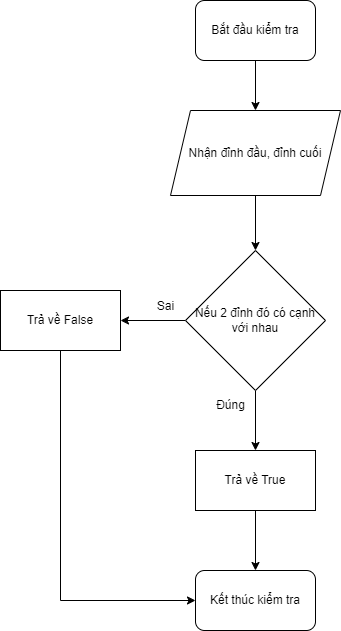

The diagram above was exported from draw.io. Its source (the exported page's mxGraphModel, read from the mxfile embedded in the PNG):
<mxGraphModel dx="1434" dy="844" grid="1" gridSize="10" guides="1" tooltips="1" connect="1" arrows="1" fold="1" page="1" pageScale="1" pageWidth="850" pageHeight="1100" math="0" shadow="0">
  <root>
    <mxCell id="0" />
    <mxCell id="1" parent="0" />
    <mxCell id="p5-h04JHq0oAvp4umUWh-6" style="edgeStyle=orthogonalEdgeStyle;rounded=0;orthogonalLoop=1;jettySize=auto;html=1;exitX=0.5;exitY=1;exitDx=0;exitDy=0;entryX=0.5;entryY=0;entryDx=0;entryDy=0;" edge="1" parent="1" source="p5-h04JHq0oAvp4umUWh-1" target="p5-h04JHq0oAvp4umUWh-3">
      <mxGeometry relative="1" as="geometry" />
    </mxCell>
    <mxCell id="p5-h04JHq0oAvp4umUWh-1" value="Bắt đầu kiểm tra" style="rounded=1;whiteSpace=wrap;html=1;" vertex="1" parent="1">
      <mxGeometry x="365" y="20" width="120" height="60" as="geometry" />
    </mxCell>
    <mxCell id="p5-h04JHq0oAvp4umUWh-8" style="edgeStyle=orthogonalEdgeStyle;rounded=0;orthogonalLoop=1;jettySize=auto;html=1;exitX=0.5;exitY=1;exitDx=0;exitDy=0;entryX=0.5;entryY=0;entryDx=0;entryDy=0;" edge="1" parent="1" source="p5-h04JHq0oAvp4umUWh-2" target="p5-h04JHq0oAvp4umUWh-5">
      <mxGeometry relative="1" as="geometry" />
    </mxCell>
    <mxCell id="p5-h04JHq0oAvp4umUWh-9" style="edgeStyle=orthogonalEdgeStyle;rounded=0;orthogonalLoop=1;jettySize=auto;html=1;exitX=0;exitY=0.5;exitDx=0;exitDy=0;entryX=1;entryY=0.5;entryDx=0;entryDy=0;" edge="1" parent="1" source="p5-h04JHq0oAvp4umUWh-2" target="p5-h04JHq0oAvp4umUWh-4">
      <mxGeometry relative="1" as="geometry" />
    </mxCell>
    <mxCell id="p5-h04JHq0oAvp4umUWh-2" value="Nếu 2 đỉnh đó có cạnh với nhau" style="rhombus;whiteSpace=wrap;html=1;" vertex="1" parent="1">
      <mxGeometry x="355" y="270" width="140" height="140" as="geometry" />
    </mxCell>
    <mxCell id="p5-h04JHq0oAvp4umUWh-7" style="edgeStyle=orthogonalEdgeStyle;rounded=0;orthogonalLoop=1;jettySize=auto;html=1;exitX=0.5;exitY=1;exitDx=0;exitDy=0;entryX=0.5;entryY=0;entryDx=0;entryDy=0;" edge="1" parent="1" source="p5-h04JHq0oAvp4umUWh-3" target="p5-h04JHq0oAvp4umUWh-2">
      <mxGeometry relative="1" as="geometry" />
    </mxCell>
    <mxCell id="p5-h04JHq0oAvp4umUWh-3" value="Nhận đỉnh đầu, đỉnh cuối" style="shape=parallelogram;perimeter=parallelogramPerimeter;whiteSpace=wrap;html=1;fixedSize=1;" vertex="1" parent="1">
      <mxGeometry x="340" y="130" width="170" height="85" as="geometry" />
    </mxCell>
    <mxCell id="p5-h04JHq0oAvp4umUWh-12" style="edgeStyle=orthogonalEdgeStyle;rounded=0;orthogonalLoop=1;jettySize=auto;html=1;exitX=0.5;exitY=1;exitDx=0;exitDy=0;entryX=0;entryY=0.5;entryDx=0;entryDy=0;" edge="1" parent="1" source="p5-h04JHq0oAvp4umUWh-4" target="p5-h04JHq0oAvp4umUWh-10">
      <mxGeometry relative="1" as="geometry" />
    </mxCell>
    <mxCell id="p5-h04JHq0oAvp4umUWh-4" value="Trả về False" style="rounded=0;whiteSpace=wrap;html=1;" vertex="1" parent="1">
      <mxGeometry x="170" y="310" width="120" height="60" as="geometry" />
    </mxCell>
    <mxCell id="p5-h04JHq0oAvp4umUWh-11" style="edgeStyle=orthogonalEdgeStyle;rounded=0;orthogonalLoop=1;jettySize=auto;html=1;exitX=0.5;exitY=1;exitDx=0;exitDy=0;entryX=0.5;entryY=0;entryDx=0;entryDy=0;" edge="1" parent="1" source="p5-h04JHq0oAvp4umUWh-5" target="p5-h04JHq0oAvp4umUWh-10">
      <mxGeometry relative="1" as="geometry" />
    </mxCell>
    <mxCell id="p5-h04JHq0oAvp4umUWh-5" value="Trả về True" style="rounded=0;whiteSpace=wrap;html=1;" vertex="1" parent="1">
      <mxGeometry x="365" y="470" width="120" height="60" as="geometry" />
    </mxCell>
    <mxCell id="p5-h04JHq0oAvp4umUWh-10" value="Kết thúc kiểm tra" style="rounded=1;whiteSpace=wrap;html=1;" vertex="1" parent="1">
      <mxGeometry x="365" y="590" width="120" height="60" as="geometry" />
    </mxCell>
    <mxCell id="p5-h04JHq0oAvp4umUWh-13" value="Sai" style="text;html=1;align=center;verticalAlign=middle;resizable=0;points=[];autosize=1;strokeColor=none;fillColor=none;" vertex="1" parent="1">
      <mxGeometry x="315" y="311" width="40" height="30" as="geometry" />
    </mxCell>
    <mxCell id="p5-h04JHq0oAvp4umUWh-14" value="Đúng" style="text;html=1;align=center;verticalAlign=middle;resizable=0;points=[];autosize=1;strokeColor=none;fillColor=none;" vertex="1" parent="1">
      <mxGeometry x="375" y="410" width="50" height="30" as="geometry" />
    </mxCell>
  </root>
</mxGraphModel>